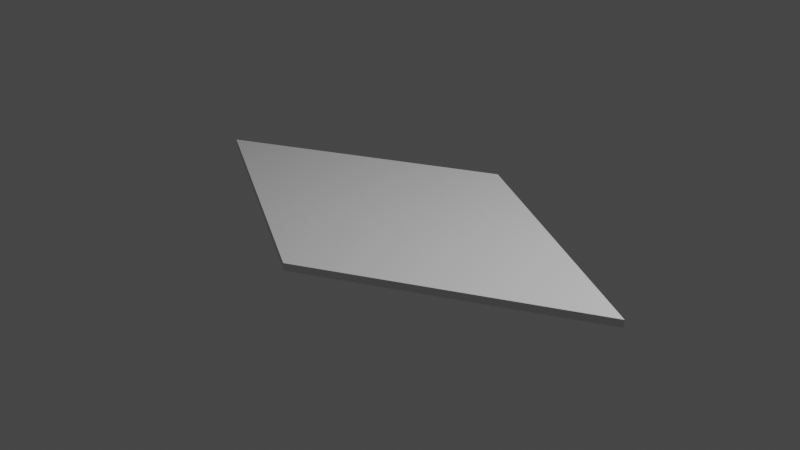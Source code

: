 # Source: 01_practice_kite.blend  (saved by Blender 2.92.15; exported with 4.5.12 LTS)
import bpy
from mathutils import Matrix  # noqa: F401  (used for matrix-valued properties, if any)

bpy.ops.wm.read_factory_settings(use_empty=True)
scene = bpy.context.scene
scene.name = 'Scene'

# ---- collections
col_collection = bpy.data.collections.new('Collection'); scene.collection.children.link(col_collection)

# ---- materials (node trees are filled in below, after node groups)
mat_material = bpy.data.materials.new('Material')
mat_material.alpha_threshold = 0.0
mat_material.use_transparent_shadow = False
mat_material.line_color = (0.0, 0.0, 0.0, 1.0)

# ---- material node trees
mat_material.use_nodes = True; mat_material.node_tree.nodes.clear()
_N = mat_material.node_tree.nodes; _L = mat_material.node_tree.links
n0 = _N.new('ShaderNodeOutputMaterial'); n0.name = 'Material Output'; n0.location = (300, 300)
n1 = _N.new('ShaderNodeBsdfPrincipled'); n1.name = 'Principled BSDF'; n1.location = (10, 300)
n1.distribution = 'GGX'
n1.subsurface_method = 'BURLEY'
n1.inputs[2].default_value = 0.4
n1.inputs[3].default_value = 1.45
n1.inputs[27].default_value = (0.0, 0.0, 0.0, 1.0)
n1.inputs[28].default_value = 1.0
_L.new(n1.outputs[0], n0.inputs[0])
n0.is_active_output = True

# ---- world
world_world = bpy.data.worlds.new('World'); scene.world = world_world
world_world.use_nodes = True; world_world.node_tree.nodes.clear()
_N = world_world.node_tree.nodes; _L = world_world.node_tree.links
n0 = _N.new('ShaderNodeOutputWorld'); n0.name = 'World Output'; n0.location = (300, 300)
n1 = _N.new('ShaderNodeBackground'); n1.name = 'Background'; n1.location = (10, 300)
n1.inputs[0].default_value = (0.05088, 0.05088, 0.05088, 1.0)
_L.new(n1.outputs[0], n0.inputs[0])
n0.is_active_output = True
world_world.color = (0.05088, 0.05088, 0.05088)
world_world.use_sun_shadow = False
world_world.sun_shadow_jitter_overblur = 0.0

# ---- cameras
cam_camera = bpy.data.cameras.new('Camera')
cam_camera.clip_end = 100.0
cam_camera.ortho_scale = 7.314

# ---- lights
light_light = bpy.data.lights.new('Light', 'POINT')
light_light.transmission_factor = 0.0
light_light.energy = 1000.0
light_light.shadow_soft_size = 0.1
light_light.shadow_maximum_resolution = 0.006
light_light.use_absolute_resolution = True

# ---- meshes
me_cube = bpy.data.meshes.new('Cube')
me_cube.from_pydata([(1.414, 0.000217, 1.0), (1.414, 0.000217, -1.0), (0.0008625, -1.415, 1.0), (0.0008625, -1.415, -1.0), (-0.0008625, 1.415, 1.0), (-0.0008625, 1.415, -1.0), (-1.414, -0.000217, 1.0), (-1.414, -0.000217, -1.0)], [], [(0, 4, 6, 2), (3, 2, 6, 7), (7, 6, 4, 5), (5, 1, 3, 7), (1, 0, 2, 3), (5, 4, 0, 1)])
_uv = me_cube.uv_layers.new(name='UVMap')
_uv.uv.foreach_set('vector', [0.625, 0.5, 0.875, 0.5, 0.875, 0.75, 0.625, 0.75, 0.375, 0.75, 0.625, 0.75, 0.625, 1.0, 0.375, 1.0, 0.375, 0.0, 0.625, 0.0, 0.625, 0.25, 0.375, 0.25, 0.125, 0.5, 0.375, 0.5, 0.375, 0.75, 0.125, 0.75, 0.375, 0.5, 0.625, 0.5, 0.625, 0.75, 0.375, 0.75, 0.375, 0.25, 0.625, 0.25, 0.625, 0.5, 0.375, 0.5])
me_cube.materials.append(mat_material)
me_cube.use_remesh_preserve_volume = False
me_cube.use_remesh_preserve_attributes = False
me_cube.use_mirror_vertex_groups = False
me_cube.update()

# ---- objects
ob_cube = bpy.data.objects.new('Cube', me_cube)
ob_light = bpy.data.objects.new('Light', light_light)
ob_camera = bpy.data.objects.new('Camera', cam_camera)

# ---- transforms, parenting, visibility, modifiers, constraints
ob_cube.location = (0.0, 0.0, 0.0)
ob_cube.scale = (1.972, 1.047, 0.04044)
ob_cube.lock_rotations_4d = False
ob_cube.empty_display_type = 'ARROWS'
ob_cube.lineart.crease_threshold = 0.0
ob_light.location = (4.076, 1.005, 5.904)
ob_light.rotation_euler = (0.6503, 0.05522, 1.866)
ob_light.lock_rotations_4d = False
ob_light.empty_display_type = 'ARROWS'
ob_light.color = (0.0, 0.0, 0.0, 0.0)
ob_light.lineart.crease_threshold = 0.0
ob_camera.location = (7.359, -6.926, 4.958)
ob_camera.rotation_euler = (1.109, 0.0, 0.8149)
ob_camera.lock_rotations_4d = False
ob_camera.empty_display_type = 'ARROWS'
ob_camera.color = (0.0, 0.0, 0.0, 0.0)
ob_camera.display_type = 'WIRE'
ob_camera.lineart.crease_threshold = 0.0

# ---- collection membership
col_collection.objects.link(ob_cube)
col_collection.objects.link(ob_light)
col_collection.objects.link(ob_camera)

# ---- scene / render settings (as saved in the file)
scene.camera = ob_camera
scene.frame_start = 1; scene.frame_end = 250; scene.frame_set(1)
scene.render.engine = 'BLENDER_EEVEE_NEXT'
scene.cycles.use_denoising = False
scene.cycles.samples = 128
scene.cycles.sampling_pattern = 'TABULATED_SOBOL'
scene.cycles.use_adaptive_sampling = False
scene.cycles.use_light_tree = False
scene.view_settings.view_transform = 'Filmic'
bpy.context.view_layer.update()
